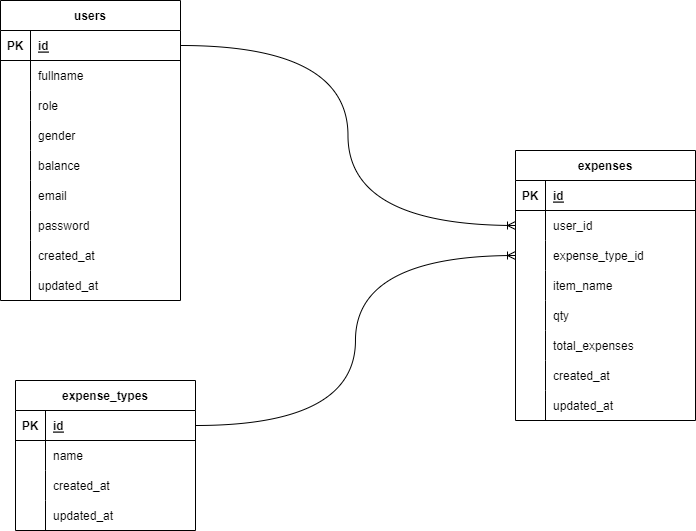

The diagram above was exported from draw.io. Its source (the exported page's mxGraphModel, read from the mxfile embedded in the PNG):
<mxGraphModel dx="755" dy="384" grid="1" gridSize="10" guides="1" tooltips="1" connect="1" arrows="1" fold="1" page="1" pageScale="1" pageWidth="850" pageHeight="1100" math="0" shadow="0" extFonts="Permanent Marker^https://fonts.googleapis.com/css?family=Permanent+Marker">
  <root>
    <mxCell id="0" />
    <mxCell id="1" parent="0" />
    <mxCell id="eKTFh5m-zT-1RR9P_m2b-1" value="users" style="shape=table;startSize=30;container=1;collapsible=1;childLayout=tableLayout;fixedRows=1;rowLines=0;fontStyle=1;align=center;resizeLast=1;" vertex="1" parent="1">
      <mxGeometry x="245" y="50" width="180" height="300" as="geometry" />
    </mxCell>
    <mxCell id="eKTFh5m-zT-1RR9P_m2b-2" value="" style="shape=tableRow;horizontal=0;startSize=0;swimlaneHead=0;swimlaneBody=0;fillColor=none;collapsible=0;dropTarget=0;points=[[0,0.5],[1,0.5]];portConstraint=eastwest;top=0;left=0;right=0;bottom=1;" vertex="1" parent="eKTFh5m-zT-1RR9P_m2b-1">
      <mxGeometry y="30" width="180" height="30" as="geometry" />
    </mxCell>
    <mxCell id="eKTFh5m-zT-1RR9P_m2b-3" value="PK" style="shape=partialRectangle;connectable=0;fillColor=none;top=0;left=0;bottom=0;right=0;fontStyle=1;overflow=hidden;" vertex="1" parent="eKTFh5m-zT-1RR9P_m2b-2">
      <mxGeometry width="30" height="30" as="geometry">
        <mxRectangle width="30" height="30" as="alternateBounds" />
      </mxGeometry>
    </mxCell>
    <mxCell id="eKTFh5m-zT-1RR9P_m2b-4" value="id" style="shape=partialRectangle;connectable=0;fillColor=none;top=0;left=0;bottom=0;right=0;align=left;spacingLeft=6;fontStyle=5;overflow=hidden;" vertex="1" parent="eKTFh5m-zT-1RR9P_m2b-2">
      <mxGeometry x="30" width="150" height="30" as="geometry">
        <mxRectangle width="150" height="30" as="alternateBounds" />
      </mxGeometry>
    </mxCell>
    <mxCell id="eKTFh5m-zT-1RR9P_m2b-5" value="" style="shape=tableRow;horizontal=0;startSize=0;swimlaneHead=0;swimlaneBody=0;fillColor=none;collapsible=0;dropTarget=0;points=[[0,0.5],[1,0.5]];portConstraint=eastwest;top=0;left=0;right=0;bottom=0;" vertex="1" parent="eKTFh5m-zT-1RR9P_m2b-1">
      <mxGeometry y="60" width="180" height="30" as="geometry" />
    </mxCell>
    <mxCell id="eKTFh5m-zT-1RR9P_m2b-6" value="" style="shape=partialRectangle;connectable=0;fillColor=none;top=0;left=0;bottom=0;right=0;editable=1;overflow=hidden;" vertex="1" parent="eKTFh5m-zT-1RR9P_m2b-5">
      <mxGeometry width="30" height="30" as="geometry">
        <mxRectangle width="30" height="30" as="alternateBounds" />
      </mxGeometry>
    </mxCell>
    <mxCell id="eKTFh5m-zT-1RR9P_m2b-7" value="fullname" style="shape=partialRectangle;connectable=0;fillColor=none;top=0;left=0;bottom=0;right=0;align=left;spacingLeft=6;overflow=hidden;" vertex="1" parent="eKTFh5m-zT-1RR9P_m2b-5">
      <mxGeometry x="30" width="150" height="30" as="geometry">
        <mxRectangle width="150" height="30" as="alternateBounds" />
      </mxGeometry>
    </mxCell>
    <mxCell id="eKTFh5m-zT-1RR9P_m2b-73" value="" style="shape=tableRow;horizontal=0;startSize=0;swimlaneHead=0;swimlaneBody=0;fillColor=none;collapsible=0;dropTarget=0;points=[[0,0.5],[1,0.5]];portConstraint=eastwest;top=0;left=0;right=0;bottom=0;" vertex="1" parent="eKTFh5m-zT-1RR9P_m2b-1">
      <mxGeometry y="90" width="180" height="30" as="geometry" />
    </mxCell>
    <mxCell id="eKTFh5m-zT-1RR9P_m2b-74" value="" style="shape=partialRectangle;connectable=0;fillColor=none;top=0;left=0;bottom=0;right=0;editable=1;overflow=hidden;" vertex="1" parent="eKTFh5m-zT-1RR9P_m2b-73">
      <mxGeometry width="30" height="30" as="geometry">
        <mxRectangle width="30" height="30" as="alternateBounds" />
      </mxGeometry>
    </mxCell>
    <mxCell id="eKTFh5m-zT-1RR9P_m2b-75" value="role" style="shape=partialRectangle;connectable=0;fillColor=none;top=0;left=0;bottom=0;right=0;align=left;spacingLeft=6;overflow=hidden;" vertex="1" parent="eKTFh5m-zT-1RR9P_m2b-73">
      <mxGeometry x="30" width="150" height="30" as="geometry">
        <mxRectangle width="150" height="30" as="alternateBounds" />
      </mxGeometry>
    </mxCell>
    <mxCell id="eKTFh5m-zT-1RR9P_m2b-8" value="" style="shape=tableRow;horizontal=0;startSize=0;swimlaneHead=0;swimlaneBody=0;fillColor=none;collapsible=0;dropTarget=0;points=[[0,0.5],[1,0.5]];portConstraint=eastwest;top=0;left=0;right=0;bottom=0;" vertex="1" parent="eKTFh5m-zT-1RR9P_m2b-1">
      <mxGeometry y="120" width="180" height="30" as="geometry" />
    </mxCell>
    <mxCell id="eKTFh5m-zT-1RR9P_m2b-9" value="" style="shape=partialRectangle;connectable=0;fillColor=none;top=0;left=0;bottom=0;right=0;editable=1;overflow=hidden;" vertex="1" parent="eKTFh5m-zT-1RR9P_m2b-8">
      <mxGeometry width="30" height="30" as="geometry">
        <mxRectangle width="30" height="30" as="alternateBounds" />
      </mxGeometry>
    </mxCell>
    <mxCell id="eKTFh5m-zT-1RR9P_m2b-10" value="gender" style="shape=partialRectangle;connectable=0;fillColor=none;top=0;left=0;bottom=0;right=0;align=left;spacingLeft=6;overflow=hidden;" vertex="1" parent="eKTFh5m-zT-1RR9P_m2b-8">
      <mxGeometry x="30" width="150" height="30" as="geometry">
        <mxRectangle width="150" height="30" as="alternateBounds" />
      </mxGeometry>
    </mxCell>
    <mxCell id="eKTFh5m-zT-1RR9P_m2b-11" value="" style="shape=tableRow;horizontal=0;startSize=0;swimlaneHead=0;swimlaneBody=0;fillColor=none;collapsible=0;dropTarget=0;points=[[0,0.5],[1,0.5]];portConstraint=eastwest;top=0;left=0;right=0;bottom=0;" vertex="1" parent="eKTFh5m-zT-1RR9P_m2b-1">
      <mxGeometry y="150" width="180" height="30" as="geometry" />
    </mxCell>
    <mxCell id="eKTFh5m-zT-1RR9P_m2b-12" value="" style="shape=partialRectangle;connectable=0;fillColor=none;top=0;left=0;bottom=0;right=0;editable=1;overflow=hidden;" vertex="1" parent="eKTFh5m-zT-1RR9P_m2b-11">
      <mxGeometry width="30" height="30" as="geometry">
        <mxRectangle width="30" height="30" as="alternateBounds" />
      </mxGeometry>
    </mxCell>
    <mxCell id="eKTFh5m-zT-1RR9P_m2b-13" value="balance" style="shape=partialRectangle;connectable=0;fillColor=none;top=0;left=0;bottom=0;right=0;align=left;spacingLeft=6;overflow=hidden;" vertex="1" parent="eKTFh5m-zT-1RR9P_m2b-11">
      <mxGeometry x="30" width="150" height="30" as="geometry">
        <mxRectangle width="150" height="30" as="alternateBounds" />
      </mxGeometry>
    </mxCell>
    <mxCell id="eKTFh5m-zT-1RR9P_m2b-14" value="" style="shape=tableRow;horizontal=0;startSize=0;swimlaneHead=0;swimlaneBody=0;fillColor=none;collapsible=0;dropTarget=0;points=[[0,0.5],[1,0.5]];portConstraint=eastwest;top=0;left=0;right=0;bottom=0;" vertex="1" parent="eKTFh5m-zT-1RR9P_m2b-1">
      <mxGeometry y="180" width="180" height="30" as="geometry" />
    </mxCell>
    <mxCell id="eKTFh5m-zT-1RR9P_m2b-15" value="" style="shape=partialRectangle;connectable=0;fillColor=none;top=0;left=0;bottom=0;right=0;editable=1;overflow=hidden;" vertex="1" parent="eKTFh5m-zT-1RR9P_m2b-14">
      <mxGeometry width="30" height="30" as="geometry">
        <mxRectangle width="30" height="30" as="alternateBounds" />
      </mxGeometry>
    </mxCell>
    <mxCell id="eKTFh5m-zT-1RR9P_m2b-16" value="email" style="shape=partialRectangle;connectable=0;fillColor=none;top=0;left=0;bottom=0;right=0;align=left;spacingLeft=6;overflow=hidden;" vertex="1" parent="eKTFh5m-zT-1RR9P_m2b-14">
      <mxGeometry x="30" width="150" height="30" as="geometry">
        <mxRectangle width="150" height="30" as="alternateBounds" />
      </mxGeometry>
    </mxCell>
    <mxCell id="eKTFh5m-zT-1RR9P_m2b-17" value="" style="shape=tableRow;horizontal=0;startSize=0;swimlaneHead=0;swimlaneBody=0;fillColor=none;collapsible=0;dropTarget=0;points=[[0,0.5],[1,0.5]];portConstraint=eastwest;top=0;left=0;right=0;bottom=0;" vertex="1" parent="eKTFh5m-zT-1RR9P_m2b-1">
      <mxGeometry y="210" width="180" height="30" as="geometry" />
    </mxCell>
    <mxCell id="eKTFh5m-zT-1RR9P_m2b-18" value="" style="shape=partialRectangle;connectable=0;fillColor=none;top=0;left=0;bottom=0;right=0;editable=1;overflow=hidden;" vertex="1" parent="eKTFh5m-zT-1RR9P_m2b-17">
      <mxGeometry width="30" height="30" as="geometry">
        <mxRectangle width="30" height="30" as="alternateBounds" />
      </mxGeometry>
    </mxCell>
    <mxCell id="eKTFh5m-zT-1RR9P_m2b-19" value="password" style="shape=partialRectangle;connectable=0;fillColor=none;top=0;left=0;bottom=0;right=0;align=left;spacingLeft=6;overflow=hidden;" vertex="1" parent="eKTFh5m-zT-1RR9P_m2b-17">
      <mxGeometry x="30" width="150" height="30" as="geometry">
        <mxRectangle width="150" height="30" as="alternateBounds" />
      </mxGeometry>
    </mxCell>
    <mxCell id="eKTFh5m-zT-1RR9P_m2b-20" value="" style="shape=tableRow;horizontal=0;startSize=0;swimlaneHead=0;swimlaneBody=0;fillColor=none;collapsible=0;dropTarget=0;points=[[0,0.5],[1,0.5]];portConstraint=eastwest;top=0;left=0;right=0;bottom=0;" vertex="1" parent="eKTFh5m-zT-1RR9P_m2b-1">
      <mxGeometry y="240" width="180" height="30" as="geometry" />
    </mxCell>
    <mxCell id="eKTFh5m-zT-1RR9P_m2b-21" value="" style="shape=partialRectangle;connectable=0;fillColor=none;top=0;left=0;bottom=0;right=0;editable=1;overflow=hidden;" vertex="1" parent="eKTFh5m-zT-1RR9P_m2b-20">
      <mxGeometry width="30" height="30" as="geometry">
        <mxRectangle width="30" height="30" as="alternateBounds" />
      </mxGeometry>
    </mxCell>
    <mxCell id="eKTFh5m-zT-1RR9P_m2b-22" value="created_at" style="shape=partialRectangle;connectable=0;fillColor=none;top=0;left=0;bottom=0;right=0;align=left;spacingLeft=6;overflow=hidden;" vertex="1" parent="eKTFh5m-zT-1RR9P_m2b-20">
      <mxGeometry x="30" width="150" height="30" as="geometry">
        <mxRectangle width="150" height="30" as="alternateBounds" />
      </mxGeometry>
    </mxCell>
    <mxCell id="eKTFh5m-zT-1RR9P_m2b-23" value="" style="shape=tableRow;horizontal=0;startSize=0;swimlaneHead=0;swimlaneBody=0;fillColor=none;collapsible=0;dropTarget=0;points=[[0,0.5],[1,0.5]];portConstraint=eastwest;top=0;left=0;right=0;bottom=0;" vertex="1" parent="eKTFh5m-zT-1RR9P_m2b-1">
      <mxGeometry y="270" width="180" height="30" as="geometry" />
    </mxCell>
    <mxCell id="eKTFh5m-zT-1RR9P_m2b-24" value="" style="shape=partialRectangle;connectable=0;fillColor=none;top=0;left=0;bottom=0;right=0;editable=1;overflow=hidden;" vertex="1" parent="eKTFh5m-zT-1RR9P_m2b-23">
      <mxGeometry width="30" height="30" as="geometry">
        <mxRectangle width="30" height="30" as="alternateBounds" />
      </mxGeometry>
    </mxCell>
    <mxCell id="eKTFh5m-zT-1RR9P_m2b-25" value="updated_at" style="shape=partialRectangle;connectable=0;fillColor=none;top=0;left=0;bottom=0;right=0;align=left;spacingLeft=6;overflow=hidden;" vertex="1" parent="eKTFh5m-zT-1RR9P_m2b-23">
      <mxGeometry x="30" width="150" height="30" as="geometry">
        <mxRectangle width="150" height="30" as="alternateBounds" />
      </mxGeometry>
    </mxCell>
    <mxCell id="eKTFh5m-zT-1RR9P_m2b-26" value="expense_types" style="shape=table;startSize=30;container=1;collapsible=1;childLayout=tableLayout;fixedRows=1;rowLines=0;fontStyle=1;align=center;resizeLast=1;" vertex="1" parent="1">
      <mxGeometry x="260" y="430" width="180" height="150" as="geometry" />
    </mxCell>
    <mxCell id="eKTFh5m-zT-1RR9P_m2b-27" value="" style="shape=tableRow;horizontal=0;startSize=0;swimlaneHead=0;swimlaneBody=0;fillColor=none;collapsible=0;dropTarget=0;points=[[0,0.5],[1,0.5]];portConstraint=eastwest;top=0;left=0;right=0;bottom=1;" vertex="1" parent="eKTFh5m-zT-1RR9P_m2b-26">
      <mxGeometry y="30" width="180" height="30" as="geometry" />
    </mxCell>
    <mxCell id="eKTFh5m-zT-1RR9P_m2b-28" value="PK" style="shape=partialRectangle;connectable=0;fillColor=none;top=0;left=0;bottom=0;right=0;fontStyle=1;overflow=hidden;" vertex="1" parent="eKTFh5m-zT-1RR9P_m2b-27">
      <mxGeometry width="30" height="30" as="geometry">
        <mxRectangle width="30" height="30" as="alternateBounds" />
      </mxGeometry>
    </mxCell>
    <mxCell id="eKTFh5m-zT-1RR9P_m2b-29" value="id" style="shape=partialRectangle;connectable=0;fillColor=none;top=0;left=0;bottom=0;right=0;align=left;spacingLeft=6;fontStyle=5;overflow=hidden;" vertex="1" parent="eKTFh5m-zT-1RR9P_m2b-27">
      <mxGeometry x="30" width="150" height="30" as="geometry">
        <mxRectangle width="150" height="30" as="alternateBounds" />
      </mxGeometry>
    </mxCell>
    <mxCell id="eKTFh5m-zT-1RR9P_m2b-30" value="" style="shape=tableRow;horizontal=0;startSize=0;swimlaneHead=0;swimlaneBody=0;fillColor=none;collapsible=0;dropTarget=0;points=[[0,0.5],[1,0.5]];portConstraint=eastwest;top=0;left=0;right=0;bottom=0;" vertex="1" parent="eKTFh5m-zT-1RR9P_m2b-26">
      <mxGeometry y="60" width="180" height="30" as="geometry" />
    </mxCell>
    <mxCell id="eKTFh5m-zT-1RR9P_m2b-31" value="" style="shape=partialRectangle;connectable=0;fillColor=none;top=0;left=0;bottom=0;right=0;editable=1;overflow=hidden;" vertex="1" parent="eKTFh5m-zT-1RR9P_m2b-30">
      <mxGeometry width="30" height="30" as="geometry">
        <mxRectangle width="30" height="30" as="alternateBounds" />
      </mxGeometry>
    </mxCell>
    <mxCell id="eKTFh5m-zT-1RR9P_m2b-32" value="name" style="shape=partialRectangle;connectable=0;fillColor=none;top=0;left=0;bottom=0;right=0;align=left;spacingLeft=6;overflow=hidden;" vertex="1" parent="eKTFh5m-zT-1RR9P_m2b-30">
      <mxGeometry x="30" width="150" height="30" as="geometry">
        <mxRectangle width="150" height="30" as="alternateBounds" />
      </mxGeometry>
    </mxCell>
    <mxCell id="eKTFh5m-zT-1RR9P_m2b-33" value="" style="shape=tableRow;horizontal=0;startSize=0;swimlaneHead=0;swimlaneBody=0;fillColor=none;collapsible=0;dropTarget=0;points=[[0,0.5],[1,0.5]];portConstraint=eastwest;top=0;left=0;right=0;bottom=0;" vertex="1" parent="eKTFh5m-zT-1RR9P_m2b-26">
      <mxGeometry y="90" width="180" height="30" as="geometry" />
    </mxCell>
    <mxCell id="eKTFh5m-zT-1RR9P_m2b-34" value="" style="shape=partialRectangle;connectable=0;fillColor=none;top=0;left=0;bottom=0;right=0;editable=1;overflow=hidden;" vertex="1" parent="eKTFh5m-zT-1RR9P_m2b-33">
      <mxGeometry width="30" height="30" as="geometry">
        <mxRectangle width="30" height="30" as="alternateBounds" />
      </mxGeometry>
    </mxCell>
    <mxCell id="eKTFh5m-zT-1RR9P_m2b-35" value="created_at" style="shape=partialRectangle;connectable=0;fillColor=none;top=0;left=0;bottom=0;right=0;align=left;spacingLeft=6;overflow=hidden;" vertex="1" parent="eKTFh5m-zT-1RR9P_m2b-33">
      <mxGeometry x="30" width="150" height="30" as="geometry">
        <mxRectangle width="150" height="30" as="alternateBounds" />
      </mxGeometry>
    </mxCell>
    <mxCell id="eKTFh5m-zT-1RR9P_m2b-36" value="" style="shape=tableRow;horizontal=0;startSize=0;swimlaneHead=0;swimlaneBody=0;fillColor=none;collapsible=0;dropTarget=0;points=[[0,0.5],[1,0.5]];portConstraint=eastwest;top=0;left=0;right=0;bottom=0;" vertex="1" parent="eKTFh5m-zT-1RR9P_m2b-26">
      <mxGeometry y="120" width="180" height="30" as="geometry" />
    </mxCell>
    <mxCell id="eKTFh5m-zT-1RR9P_m2b-37" value="" style="shape=partialRectangle;connectable=0;fillColor=none;top=0;left=0;bottom=0;right=0;editable=1;overflow=hidden;" vertex="1" parent="eKTFh5m-zT-1RR9P_m2b-36">
      <mxGeometry width="30" height="30" as="geometry">
        <mxRectangle width="30" height="30" as="alternateBounds" />
      </mxGeometry>
    </mxCell>
    <mxCell id="eKTFh5m-zT-1RR9P_m2b-38" value="updated_at" style="shape=partialRectangle;connectable=0;fillColor=none;top=0;left=0;bottom=0;right=0;align=left;spacingLeft=6;overflow=hidden;" vertex="1" parent="eKTFh5m-zT-1RR9P_m2b-36">
      <mxGeometry x="30" width="150" height="30" as="geometry">
        <mxRectangle width="150" height="30" as="alternateBounds" />
      </mxGeometry>
    </mxCell>
    <mxCell id="eKTFh5m-zT-1RR9P_m2b-45" value="expenses" style="shape=table;startSize=30;container=1;collapsible=1;childLayout=tableLayout;fixedRows=1;rowLines=0;fontStyle=1;align=center;resizeLast=1;" vertex="1" parent="1">
      <mxGeometry x="760" y="200" width="180" height="270" as="geometry" />
    </mxCell>
    <mxCell id="eKTFh5m-zT-1RR9P_m2b-46" value="" style="shape=tableRow;horizontal=0;startSize=0;swimlaneHead=0;swimlaneBody=0;fillColor=none;collapsible=0;dropTarget=0;points=[[0,0.5],[1,0.5]];portConstraint=eastwest;top=0;left=0;right=0;bottom=1;" vertex="1" parent="eKTFh5m-zT-1RR9P_m2b-45">
      <mxGeometry y="30" width="180" height="30" as="geometry" />
    </mxCell>
    <mxCell id="eKTFh5m-zT-1RR9P_m2b-47" value="PK" style="shape=partialRectangle;connectable=0;fillColor=none;top=0;left=0;bottom=0;right=0;fontStyle=1;overflow=hidden;" vertex="1" parent="eKTFh5m-zT-1RR9P_m2b-46">
      <mxGeometry width="30" height="30" as="geometry">
        <mxRectangle width="30" height="30" as="alternateBounds" />
      </mxGeometry>
    </mxCell>
    <mxCell id="eKTFh5m-zT-1RR9P_m2b-48" value="id" style="shape=partialRectangle;connectable=0;fillColor=none;top=0;left=0;bottom=0;right=0;align=left;spacingLeft=6;fontStyle=5;overflow=hidden;" vertex="1" parent="eKTFh5m-zT-1RR9P_m2b-46">
      <mxGeometry x="30" width="150" height="30" as="geometry">
        <mxRectangle width="150" height="30" as="alternateBounds" />
      </mxGeometry>
    </mxCell>
    <mxCell id="eKTFh5m-zT-1RR9P_m2b-49" value="" style="shape=tableRow;horizontal=0;startSize=0;swimlaneHead=0;swimlaneBody=0;fillColor=none;collapsible=0;dropTarget=0;points=[[0,0.5],[1,0.5]];portConstraint=eastwest;top=0;left=0;right=0;bottom=0;" vertex="1" parent="eKTFh5m-zT-1RR9P_m2b-45">
      <mxGeometry y="60" width="180" height="30" as="geometry" />
    </mxCell>
    <mxCell id="eKTFh5m-zT-1RR9P_m2b-50" value="" style="shape=partialRectangle;connectable=0;fillColor=none;top=0;left=0;bottom=0;right=0;editable=1;overflow=hidden;" vertex="1" parent="eKTFh5m-zT-1RR9P_m2b-49">
      <mxGeometry width="30" height="30" as="geometry">
        <mxRectangle width="30" height="30" as="alternateBounds" />
      </mxGeometry>
    </mxCell>
    <mxCell id="eKTFh5m-zT-1RR9P_m2b-51" value="user_id" style="shape=partialRectangle;connectable=0;fillColor=none;top=0;left=0;bottom=0;right=0;align=left;spacingLeft=6;overflow=hidden;" vertex="1" parent="eKTFh5m-zT-1RR9P_m2b-49">
      <mxGeometry x="30" width="150" height="30" as="geometry">
        <mxRectangle width="150" height="30" as="alternateBounds" />
      </mxGeometry>
    </mxCell>
    <mxCell id="eKTFh5m-zT-1RR9P_m2b-52" value="" style="shape=tableRow;horizontal=0;startSize=0;swimlaneHead=0;swimlaneBody=0;fillColor=none;collapsible=0;dropTarget=0;points=[[0,0.5],[1,0.5]];portConstraint=eastwest;top=0;left=0;right=0;bottom=0;" vertex="1" parent="eKTFh5m-zT-1RR9P_m2b-45">
      <mxGeometry y="90" width="180" height="30" as="geometry" />
    </mxCell>
    <mxCell id="eKTFh5m-zT-1RR9P_m2b-53" value="" style="shape=partialRectangle;connectable=0;fillColor=none;top=0;left=0;bottom=0;right=0;editable=1;overflow=hidden;" vertex="1" parent="eKTFh5m-zT-1RR9P_m2b-52">
      <mxGeometry width="30" height="30" as="geometry">
        <mxRectangle width="30" height="30" as="alternateBounds" />
      </mxGeometry>
    </mxCell>
    <mxCell id="eKTFh5m-zT-1RR9P_m2b-54" value="expense_type_id" style="shape=partialRectangle;connectable=0;fillColor=none;top=0;left=0;bottom=0;right=0;align=left;spacingLeft=6;overflow=hidden;" vertex="1" parent="eKTFh5m-zT-1RR9P_m2b-52">
      <mxGeometry x="30" width="150" height="30" as="geometry">
        <mxRectangle width="150" height="30" as="alternateBounds" />
      </mxGeometry>
    </mxCell>
    <mxCell id="eKTFh5m-zT-1RR9P_m2b-64" value="" style="shape=tableRow;horizontal=0;startSize=0;swimlaneHead=0;swimlaneBody=0;fillColor=none;collapsible=0;dropTarget=0;points=[[0,0.5],[1,0.5]];portConstraint=eastwest;top=0;left=0;right=0;bottom=0;" vertex="1" parent="eKTFh5m-zT-1RR9P_m2b-45">
      <mxGeometry y="120" width="180" height="30" as="geometry" />
    </mxCell>
    <mxCell id="eKTFh5m-zT-1RR9P_m2b-65" value="" style="shape=partialRectangle;connectable=0;fillColor=none;top=0;left=0;bottom=0;right=0;editable=1;overflow=hidden;" vertex="1" parent="eKTFh5m-zT-1RR9P_m2b-64">
      <mxGeometry width="30" height="30" as="geometry">
        <mxRectangle width="30" height="30" as="alternateBounds" />
      </mxGeometry>
    </mxCell>
    <mxCell id="eKTFh5m-zT-1RR9P_m2b-66" value="item_name" style="shape=partialRectangle;connectable=0;fillColor=none;top=0;left=0;bottom=0;right=0;align=left;spacingLeft=6;overflow=hidden;" vertex="1" parent="eKTFh5m-zT-1RR9P_m2b-64">
      <mxGeometry x="30" width="150" height="30" as="geometry">
        <mxRectangle width="150" height="30" as="alternateBounds" />
      </mxGeometry>
    </mxCell>
    <mxCell id="eKTFh5m-zT-1RR9P_m2b-55" value="" style="shape=tableRow;horizontal=0;startSize=0;swimlaneHead=0;swimlaneBody=0;fillColor=none;collapsible=0;dropTarget=0;points=[[0,0.5],[1,0.5]];portConstraint=eastwest;top=0;left=0;right=0;bottom=0;" vertex="1" parent="eKTFh5m-zT-1RR9P_m2b-45">
      <mxGeometry y="150" width="180" height="30" as="geometry" />
    </mxCell>
    <mxCell id="eKTFh5m-zT-1RR9P_m2b-56" value="" style="shape=partialRectangle;connectable=0;fillColor=none;top=0;left=0;bottom=0;right=0;editable=1;overflow=hidden;" vertex="1" parent="eKTFh5m-zT-1RR9P_m2b-55">
      <mxGeometry width="30" height="30" as="geometry">
        <mxRectangle width="30" height="30" as="alternateBounds" />
      </mxGeometry>
    </mxCell>
    <mxCell id="eKTFh5m-zT-1RR9P_m2b-57" value="qty" style="shape=partialRectangle;connectable=0;fillColor=none;top=0;left=0;bottom=0;right=0;align=left;spacingLeft=6;overflow=hidden;" vertex="1" parent="eKTFh5m-zT-1RR9P_m2b-55">
      <mxGeometry x="30" width="150" height="30" as="geometry">
        <mxRectangle width="150" height="30" as="alternateBounds" />
      </mxGeometry>
    </mxCell>
    <mxCell id="eKTFh5m-zT-1RR9P_m2b-58" value="" style="shape=tableRow;horizontal=0;startSize=0;swimlaneHead=0;swimlaneBody=0;fillColor=none;collapsible=0;dropTarget=0;points=[[0,0.5],[1,0.5]];portConstraint=eastwest;top=0;left=0;right=0;bottom=0;" vertex="1" parent="eKTFh5m-zT-1RR9P_m2b-45">
      <mxGeometry y="180" width="180" height="30" as="geometry" />
    </mxCell>
    <mxCell id="eKTFh5m-zT-1RR9P_m2b-59" value="" style="shape=partialRectangle;connectable=0;fillColor=none;top=0;left=0;bottom=0;right=0;editable=1;overflow=hidden;" vertex="1" parent="eKTFh5m-zT-1RR9P_m2b-58">
      <mxGeometry width="30" height="30" as="geometry">
        <mxRectangle width="30" height="30" as="alternateBounds" />
      </mxGeometry>
    </mxCell>
    <mxCell id="eKTFh5m-zT-1RR9P_m2b-60" value="total_expenses" style="shape=partialRectangle;connectable=0;fillColor=none;top=0;left=0;bottom=0;right=0;align=left;spacingLeft=6;overflow=hidden;" vertex="1" parent="eKTFh5m-zT-1RR9P_m2b-58">
      <mxGeometry x="30" width="150" height="30" as="geometry">
        <mxRectangle width="150" height="30" as="alternateBounds" />
      </mxGeometry>
    </mxCell>
    <mxCell id="eKTFh5m-zT-1RR9P_m2b-61" value="" style="shape=tableRow;horizontal=0;startSize=0;swimlaneHead=0;swimlaneBody=0;fillColor=none;collapsible=0;dropTarget=0;points=[[0,0.5],[1,0.5]];portConstraint=eastwest;top=0;left=0;right=0;bottom=0;" vertex="1" parent="eKTFh5m-zT-1RR9P_m2b-45">
      <mxGeometry y="210" width="180" height="30" as="geometry" />
    </mxCell>
    <mxCell id="eKTFh5m-zT-1RR9P_m2b-62" value="" style="shape=partialRectangle;connectable=0;fillColor=none;top=0;left=0;bottom=0;right=0;editable=1;overflow=hidden;" vertex="1" parent="eKTFh5m-zT-1RR9P_m2b-61">
      <mxGeometry width="30" height="30" as="geometry">
        <mxRectangle width="30" height="30" as="alternateBounds" />
      </mxGeometry>
    </mxCell>
    <mxCell id="eKTFh5m-zT-1RR9P_m2b-63" value="created_at" style="shape=partialRectangle;connectable=0;fillColor=none;top=0;left=0;bottom=0;right=0;align=left;spacingLeft=6;overflow=hidden;" vertex="1" parent="eKTFh5m-zT-1RR9P_m2b-61">
      <mxGeometry x="30" width="150" height="30" as="geometry">
        <mxRectangle width="150" height="30" as="alternateBounds" />
      </mxGeometry>
    </mxCell>
    <mxCell id="eKTFh5m-zT-1RR9P_m2b-67" value="" style="shape=tableRow;horizontal=0;startSize=0;swimlaneHead=0;swimlaneBody=0;fillColor=none;collapsible=0;dropTarget=0;points=[[0,0.5],[1,0.5]];portConstraint=eastwest;top=0;left=0;right=0;bottom=0;" vertex="1" parent="eKTFh5m-zT-1RR9P_m2b-45">
      <mxGeometry y="240" width="180" height="30" as="geometry" />
    </mxCell>
    <mxCell id="eKTFh5m-zT-1RR9P_m2b-68" value="" style="shape=partialRectangle;connectable=0;fillColor=none;top=0;left=0;bottom=0;right=0;editable=1;overflow=hidden;" vertex="1" parent="eKTFh5m-zT-1RR9P_m2b-67">
      <mxGeometry width="30" height="30" as="geometry">
        <mxRectangle width="30" height="30" as="alternateBounds" />
      </mxGeometry>
    </mxCell>
    <mxCell id="eKTFh5m-zT-1RR9P_m2b-69" value="updated_at" style="shape=partialRectangle;connectable=0;fillColor=none;top=0;left=0;bottom=0;right=0;align=left;spacingLeft=6;overflow=hidden;" vertex="1" parent="eKTFh5m-zT-1RR9P_m2b-67">
      <mxGeometry x="30" width="150" height="30" as="geometry">
        <mxRectangle width="150" height="30" as="alternateBounds" />
      </mxGeometry>
    </mxCell>
    <mxCell id="eKTFh5m-zT-1RR9P_m2b-71" value="" style="edgeStyle=orthogonalEdgeStyle;fontSize=12;html=1;endArrow=ERoneToMany;rounded=0;exitX=1;exitY=0.5;exitDx=0;exitDy=0;entryX=0;entryY=0.5;entryDx=0;entryDy=0;curved=1;" edge="1" parent="1" source="eKTFh5m-zT-1RR9P_m2b-2" target="eKTFh5m-zT-1RR9P_m2b-49">
      <mxGeometry width="100" height="100" relative="1" as="geometry">
        <mxPoint x="500" y="400" as="sourcePoint" />
        <mxPoint x="600" y="300" as="targetPoint" />
      </mxGeometry>
    </mxCell>
    <mxCell id="eKTFh5m-zT-1RR9P_m2b-72" value="" style="edgeStyle=orthogonalEdgeStyle;fontSize=12;html=1;endArrow=ERoneToMany;rounded=0;curved=1;exitX=1;exitY=0.5;exitDx=0;exitDy=0;entryX=0;entryY=0.5;entryDx=0;entryDy=0;" edge="1" parent="1" source="eKTFh5m-zT-1RR9P_m2b-27" target="eKTFh5m-zT-1RR9P_m2b-52">
      <mxGeometry width="100" height="100" relative="1" as="geometry">
        <mxPoint x="560" y="460" as="sourcePoint" />
        <mxPoint x="660" y="360" as="targetPoint" />
      </mxGeometry>
    </mxCell>
  </root>
</mxGraphModel>